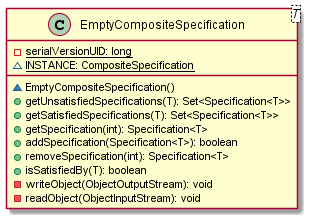

The diagram above was rendered by PlantUML. Its source (embedded in the PNG):
@startuml

    class EmptyCompositeSpecification<T> {
        {static} -serialVersionUID: long
        {static} ~INSTANCE: CompositeSpecification
        ~EmptyCompositeSpecification()
        +getUnsatisfiedSpecifications(T): Set<Specification<T>>
        +getSatisfiedSpecifications(T): Set<Specification<T>>
        +getSpecification(int): Specification<T>
        +addSpecification(Specification<T>): boolean
        +removeSpecification(int): Specification<T>
        +isSatisfiedBy(T): boolean
        -writeObject(ObjectOutputStream): void
        -readObject(ObjectInputStream): void
    }

@enduml